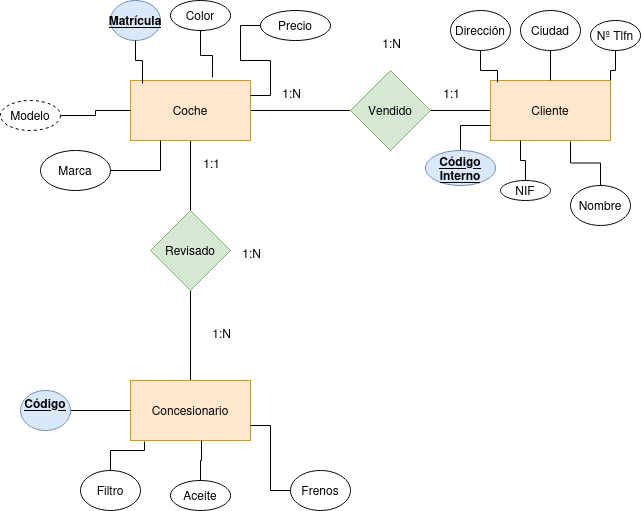

The diagram above was exported from draw.io. Its source (the exported page's mxGraphModel, read from the mxfile embedded in the PNG):
<mxGraphModel dx="1912" dy="835" grid="1" gridSize="10" guides="1" tooltips="1" connect="1" arrows="1" fold="1" page="1" pageScale="1" pageWidth="827" pageHeight="1169" math="0" shadow="0">
  <root>
    <mxCell id="0" />
    <mxCell id="1" parent="0" />
    <mxCell id="sJkHu1PZBZUv8yezOQ6--3" value="" style="edgeStyle=orthogonalEdgeStyle;rounded=0;orthogonalLoop=1;jettySize=auto;html=1;endArrow=none;endFill=0;" edge="1" parent="1" source="sJkHu1PZBZUv8yezOQ6--1" target="sJkHu1PZBZUv8yezOQ6--2">
      <mxGeometry relative="1" as="geometry" />
    </mxCell>
    <mxCell id="sJkHu1PZBZUv8yezOQ6--7" value="" style="edgeStyle=orthogonalEdgeStyle;rounded=0;orthogonalLoop=1;jettySize=auto;html=1;endArrow=none;endFill=0;" edge="1" parent="1" source="sJkHu1PZBZUv8yezOQ6--1" target="sJkHu1PZBZUv8yezOQ6--6">
      <mxGeometry relative="1" as="geometry" />
    </mxCell>
    <mxCell id="sJkHu1PZBZUv8yezOQ6--1" value="Coche" style="whiteSpace=wrap;html=1;fillColor=#ffe6cc;strokeColor=#d79b00;" vertex="1" parent="1">
      <mxGeometry x="200" y="190" width="120" height="60" as="geometry" />
    </mxCell>
    <mxCell id="sJkHu1PZBZUv8yezOQ6--5" value="" style="edgeStyle=orthogonalEdgeStyle;rounded=0;orthogonalLoop=1;jettySize=auto;html=1;endArrow=none;endFill=0;" edge="1" parent="1" source="sJkHu1PZBZUv8yezOQ6--2" target="sJkHu1PZBZUv8yezOQ6--4">
      <mxGeometry relative="1" as="geometry" />
    </mxCell>
    <mxCell id="sJkHu1PZBZUv8yezOQ6--2" value="Vendido" style="rhombus;whiteSpace=wrap;html=1;fillColor=#d5e8d4;strokeColor=#82b366;" vertex="1" parent="1">
      <mxGeometry x="420" y="180" width="80" height="80" as="geometry" />
    </mxCell>
    <mxCell id="sJkHu1PZBZUv8yezOQ6--4" value="Cliente" style="whiteSpace=wrap;html=1;fillColor=#ffe6cc;strokeColor=#d79b00;" vertex="1" parent="1">
      <mxGeometry x="560" y="190" width="120" height="60" as="geometry" />
    </mxCell>
    <mxCell id="sJkHu1PZBZUv8yezOQ6--9" value="" style="edgeStyle=orthogonalEdgeStyle;rounded=0;orthogonalLoop=1;jettySize=auto;html=1;endArrow=none;endFill=0;" edge="1" parent="1" source="sJkHu1PZBZUv8yezOQ6--6" target="sJkHu1PZBZUv8yezOQ6--8">
      <mxGeometry relative="1" as="geometry" />
    </mxCell>
    <mxCell id="sJkHu1PZBZUv8yezOQ6--6" value="Revisado" style="rhombus;whiteSpace=wrap;html=1;fillColor=#d5e8d4;strokeColor=#82b366;" vertex="1" parent="1">
      <mxGeometry x="220" y="320" width="80" height="80" as="geometry" />
    </mxCell>
    <mxCell id="sJkHu1PZBZUv8yezOQ6--8" value="Concesionario" style="whiteSpace=wrap;html=1;fillColor=#ffe6cc;strokeColor=#d79b00;" vertex="1" parent="1">
      <mxGeometry x="200" y="490" width="120" height="60" as="geometry" />
    </mxCell>
    <mxCell id="sJkHu1PZBZUv8yezOQ6--23" style="edgeStyle=orthogonalEdgeStyle;rounded=0;orthogonalLoop=1;jettySize=auto;html=1;entryX=1;entryY=0.25;entryDx=0;entryDy=0;endArrow=none;endFill=0;" edge="1" parent="1" source="sJkHu1PZBZUv8yezOQ6--10" target="sJkHu1PZBZUv8yezOQ6--1">
      <mxGeometry relative="1" as="geometry" />
    </mxCell>
    <mxCell id="sJkHu1PZBZUv8yezOQ6--10" value="Precio" style="ellipse;whiteSpace=wrap;html=1;" vertex="1" parent="1">
      <mxGeometry x="330" y="120" width="70" height="30" as="geometry" />
    </mxCell>
    <mxCell id="sJkHu1PZBZUv8yezOQ6--11" value="Color" style="ellipse;whiteSpace=wrap;html=1;" vertex="1" parent="1">
      <mxGeometry x="240" y="110" width="60" height="30" as="geometry" />
    </mxCell>
    <mxCell id="sJkHu1PZBZUv8yezOQ6--16" style="edgeStyle=orthogonalEdgeStyle;rounded=0;orthogonalLoop=1;jettySize=auto;html=1;entryX=0.25;entryY=1;entryDx=0;entryDy=0;endArrow=none;endFill=0;" edge="1" parent="1" source="sJkHu1PZBZUv8yezOQ6--13" target="sJkHu1PZBZUv8yezOQ6--1">
      <mxGeometry relative="1" as="geometry" />
    </mxCell>
    <mxCell id="sJkHu1PZBZUv8yezOQ6--13" value="Marca" style="ellipse;whiteSpace=wrap;html=1;" vertex="1" parent="1">
      <mxGeometry x="110" y="260" width="70" height="40" as="geometry" />
    </mxCell>
    <mxCell id="sJkHu1PZBZUv8yezOQ6--14" value="&lt;u&gt;&lt;b&gt;Matrícula&lt;/b&gt;&lt;/u&gt;" style="ellipse;whiteSpace=wrap;html=1;fillColor=#dae8fc;strokeColor=#6c8ebf;" vertex="1" parent="1">
      <mxGeometry x="180" y="110" width="50" height="40" as="geometry" />
    </mxCell>
    <mxCell id="sJkHu1PZBZUv8yezOQ6--17" style="edgeStyle=orthogonalEdgeStyle;rounded=0;orthogonalLoop=1;jettySize=auto;html=1;entryX=0.1;entryY=0.05;entryDx=0;entryDy=0;entryPerimeter=0;endArrow=none;endFill=0;" edge="1" parent="1" source="sJkHu1PZBZUv8yezOQ6--14" target="sJkHu1PZBZUv8yezOQ6--1">
      <mxGeometry relative="1" as="geometry" />
    </mxCell>
    <mxCell id="sJkHu1PZBZUv8yezOQ6--20" style="edgeStyle=orthogonalEdgeStyle;rounded=0;orthogonalLoop=1;jettySize=auto;html=1;entryX=0;entryY=0.5;entryDx=0;entryDy=0;endArrow=none;endFill=0;" edge="1" parent="1" source="sJkHu1PZBZUv8yezOQ6--19" target="sJkHu1PZBZUv8yezOQ6--1">
      <mxGeometry relative="1" as="geometry" />
    </mxCell>
    <mxCell id="sJkHu1PZBZUv8yezOQ6--19" value="Modelo" style="ellipse;whiteSpace=wrap;html=1;align=center;dashed=1;" vertex="1" parent="1">
      <mxGeometry x="70" y="210" width="60" height="30" as="geometry" />
    </mxCell>
    <mxCell id="sJkHu1PZBZUv8yezOQ6--22" style="edgeStyle=orthogonalEdgeStyle;rounded=0;orthogonalLoop=1;jettySize=auto;html=1;entryX=0.683;entryY=-0.05;entryDx=0;entryDy=0;entryPerimeter=0;endArrow=none;endFill=0;" edge="1" parent="1" source="sJkHu1PZBZUv8yezOQ6--11" target="sJkHu1PZBZUv8yezOQ6--1">
      <mxGeometry relative="1" as="geometry" />
    </mxCell>
    <mxCell id="sJkHu1PZBZUv8yezOQ6--35" style="edgeStyle=orthogonalEdgeStyle;rounded=0;orthogonalLoop=1;jettySize=auto;html=1;entryX=1;entryY=0;entryDx=0;entryDy=0;endArrow=none;endFill=0;" edge="1" parent="1" source="sJkHu1PZBZUv8yezOQ6--24" target="sJkHu1PZBZUv8yezOQ6--4">
      <mxGeometry relative="1" as="geometry" />
    </mxCell>
    <mxCell id="sJkHu1PZBZUv8yezOQ6--24" value="Nº Tlfn" style="ellipse;whiteSpace=wrap;html=1;" vertex="1" parent="1">
      <mxGeometry x="660" y="130" width="50" height="30" as="geometry" />
    </mxCell>
    <mxCell id="sJkHu1PZBZUv8yezOQ6--34" style="edgeStyle=orthogonalEdgeStyle;rounded=0;orthogonalLoop=1;jettySize=auto;html=1;entryX=0.5;entryY=0;entryDx=0;entryDy=0;endArrow=none;endFill=0;" edge="1" parent="1" source="sJkHu1PZBZUv8yezOQ6--25" target="sJkHu1PZBZUv8yezOQ6--4">
      <mxGeometry relative="1" as="geometry" />
    </mxCell>
    <mxCell id="sJkHu1PZBZUv8yezOQ6--25" value="Ciudad" style="ellipse;whiteSpace=wrap;html=1;" vertex="1" parent="1">
      <mxGeometry x="590" y="120" width="60" height="40" as="geometry" />
    </mxCell>
    <mxCell id="sJkHu1PZBZUv8yezOQ6--26" value="Dirección" style="ellipse;whiteSpace=wrap;html=1;" vertex="1" parent="1">
      <mxGeometry x="520" y="120" width="60" height="40" as="geometry" />
    </mxCell>
    <mxCell id="sJkHu1PZBZUv8yezOQ6--27" value="Nombre" style="ellipse;whiteSpace=wrap;html=1;" vertex="1" parent="1">
      <mxGeometry x="640" y="295" width="60" height="40" as="geometry" />
    </mxCell>
    <mxCell id="sJkHu1PZBZUv8yezOQ6--31" style="edgeStyle=orthogonalEdgeStyle;rounded=0;orthogonalLoop=1;jettySize=auto;html=1;entryX=0.25;entryY=1;entryDx=0;entryDy=0;endArrow=none;endFill=0;" edge="1" parent="1" source="sJkHu1PZBZUv8yezOQ6--28" target="sJkHu1PZBZUv8yezOQ6--4">
      <mxGeometry relative="1" as="geometry" />
    </mxCell>
    <mxCell id="sJkHu1PZBZUv8yezOQ6--28" value="NIF" style="ellipse;whiteSpace=wrap;html=1;" vertex="1" parent="1">
      <mxGeometry x="570" y="290" width="50" height="20" as="geometry" />
    </mxCell>
    <mxCell id="sJkHu1PZBZUv8yezOQ6--30" style="edgeStyle=orthogonalEdgeStyle;rounded=0;orthogonalLoop=1;jettySize=auto;html=1;entryX=0;entryY=0.75;entryDx=0;entryDy=0;endArrow=none;endFill=0;" edge="1" parent="1" source="sJkHu1PZBZUv8yezOQ6--29" target="sJkHu1PZBZUv8yezOQ6--4">
      <mxGeometry relative="1" as="geometry" />
    </mxCell>
    <mxCell id="sJkHu1PZBZUv8yezOQ6--29" value="&lt;div&gt;&lt;u&gt;&lt;b&gt;Código&lt;/b&gt;&lt;/u&gt;&lt;/div&gt;&lt;div&gt;&lt;u&gt;&lt;b&gt;Interno&lt;br&gt;&lt;/b&gt;&lt;/u&gt;&lt;/div&gt;" style="ellipse;whiteSpace=wrap;html=1;fillColor=#dae8fc;strokeColor=#6c8ebf;" vertex="1" parent="1">
      <mxGeometry x="495" y="260" width="70" height="35" as="geometry" />
    </mxCell>
    <mxCell id="sJkHu1PZBZUv8yezOQ6--32" style="edgeStyle=orthogonalEdgeStyle;rounded=0;orthogonalLoop=1;jettySize=auto;html=1;entryX=0.667;entryY=1.017;entryDx=0;entryDy=0;entryPerimeter=0;endArrow=none;endFill=0;" edge="1" parent="1" source="sJkHu1PZBZUv8yezOQ6--27" target="sJkHu1PZBZUv8yezOQ6--4">
      <mxGeometry relative="1" as="geometry" />
    </mxCell>
    <mxCell id="sJkHu1PZBZUv8yezOQ6--33" style="edgeStyle=orthogonalEdgeStyle;rounded=0;orthogonalLoop=1;jettySize=auto;html=1;entryX=0.058;entryY=0.033;entryDx=0;entryDy=0;entryPerimeter=0;endArrow=none;endFill=0;" edge="1" parent="1" source="sJkHu1PZBZUv8yezOQ6--26" target="sJkHu1PZBZUv8yezOQ6--4">
      <mxGeometry relative="1" as="geometry" />
    </mxCell>
    <mxCell id="sJkHu1PZBZUv8yezOQ6--41" style="edgeStyle=orthogonalEdgeStyle;rounded=0;orthogonalLoop=1;jettySize=auto;html=1;entryX=1;entryY=0.75;entryDx=0;entryDy=0;endArrow=none;endFill=0;" edge="1" parent="1" source="sJkHu1PZBZUv8yezOQ6--36" target="sJkHu1PZBZUv8yezOQ6--8">
      <mxGeometry relative="1" as="geometry" />
    </mxCell>
    <mxCell id="sJkHu1PZBZUv8yezOQ6--36" value="Frenos" style="ellipse;whiteSpace=wrap;html=1;" vertex="1" parent="1">
      <mxGeometry x="360" y="580" width="60" height="40" as="geometry" />
    </mxCell>
    <mxCell id="sJkHu1PZBZUv8yezOQ6--37" value="Aceite" style="ellipse;whiteSpace=wrap;html=1;" vertex="1" parent="1">
      <mxGeometry x="240" y="590" width="60" height="30" as="geometry" />
    </mxCell>
    <mxCell id="sJkHu1PZBZUv8yezOQ6--38" value="Filtro" style="ellipse;whiteSpace=wrap;html=1;" vertex="1" parent="1">
      <mxGeometry x="150" y="580" width="60" height="40" as="geometry" />
    </mxCell>
    <mxCell id="sJkHu1PZBZUv8yezOQ6--40" style="edgeStyle=orthogonalEdgeStyle;rounded=0;orthogonalLoop=1;jettySize=auto;html=1;entryX=0;entryY=0.5;entryDx=0;entryDy=0;endArrow=none;endFill=0;" edge="1" parent="1" source="sJkHu1PZBZUv8yezOQ6--39" target="sJkHu1PZBZUv8yezOQ6--8">
      <mxGeometry relative="1" as="geometry" />
    </mxCell>
    <mxCell id="sJkHu1PZBZUv8yezOQ6--39" value="&lt;div&gt;&lt;u&gt;&lt;b&gt;Código&lt;/b&gt;&lt;/u&gt;&lt;/div&gt;&lt;div&gt;&lt;u&gt;&lt;b&gt;&lt;br&gt;&lt;/b&gt;&lt;/u&gt;&lt;/div&gt;" style="ellipse;whiteSpace=wrap;html=1;fillColor=#dae8fc;strokeColor=#6c8ebf;" vertex="1" parent="1">
      <mxGeometry x="90" y="500" width="50" height="40" as="geometry" />
    </mxCell>
    <mxCell id="sJkHu1PZBZUv8yezOQ6--42" style="edgeStyle=orthogonalEdgeStyle;rounded=0;orthogonalLoop=1;jettySize=auto;html=1;entryX=0.592;entryY=1;entryDx=0;entryDy=0;entryPerimeter=0;endArrow=none;endFill=0;" edge="1" parent="1" source="sJkHu1PZBZUv8yezOQ6--37" target="sJkHu1PZBZUv8yezOQ6--8">
      <mxGeometry relative="1" as="geometry" />
    </mxCell>
    <mxCell id="sJkHu1PZBZUv8yezOQ6--43" style="edgeStyle=orthogonalEdgeStyle;rounded=0;orthogonalLoop=1;jettySize=auto;html=1;entryX=0.117;entryY=1.017;entryDx=0;entryDy=0;entryPerimeter=0;endArrow=none;endFill=0;" edge="1" parent="1" source="sJkHu1PZBZUv8yezOQ6--38" target="sJkHu1PZBZUv8yezOQ6--8">
      <mxGeometry relative="1" as="geometry" />
    </mxCell>
    <mxCell id="sJkHu1PZBZUv8yezOQ6--44" value="1:1" style="text;html=1;align=center;verticalAlign=middle;resizable=0;points=[];autosize=1;strokeColor=none;fillColor=none;" vertex="1" parent="1">
      <mxGeometry x="501" y="188" width="40" height="30" as="geometry" />
    </mxCell>
    <mxCell id="sJkHu1PZBZUv8yezOQ6--45" value="1:N" style="text;html=1;align=center;verticalAlign=middle;resizable=0;points=[];autosize=1;strokeColor=none;fillColor=none;" vertex="1" parent="1">
      <mxGeometry x="341" y="188" width="40" height="30" as="geometry" />
    </mxCell>
    <mxCell id="sJkHu1PZBZUv8yezOQ6--46" value="1:N" style="text;html=1;align=center;verticalAlign=middle;resizable=0;points=[];autosize=1;strokeColor=none;fillColor=none;" vertex="1" parent="1">
      <mxGeometry x="441" y="138" width="40" height="30" as="geometry" />
    </mxCell>
    <mxCell id="sJkHu1PZBZUv8yezOQ6--47" value="1:N" style="text;html=1;align=center;verticalAlign=middle;resizable=0;points=[];autosize=1;strokeColor=none;fillColor=none;" vertex="1" parent="1">
      <mxGeometry x="271" y="428" width="40" height="30" as="geometry" />
    </mxCell>
    <mxCell id="sJkHu1PZBZUv8yezOQ6--48" value="1:1" style="text;html=1;align=center;verticalAlign=middle;resizable=0;points=[];autosize=1;strokeColor=none;fillColor=none;" vertex="1" parent="1">
      <mxGeometry x="261" y="258" width="40" height="30" as="geometry" />
    </mxCell>
    <mxCell id="sJkHu1PZBZUv8yezOQ6--49" value="1:N" style="text;html=1;align=center;verticalAlign=middle;resizable=0;points=[];autosize=1;strokeColor=none;fillColor=none;" vertex="1" parent="1">
      <mxGeometry x="301" y="348" width="40" height="30" as="geometry" />
    </mxCell>
  </root>
</mxGraphModel>